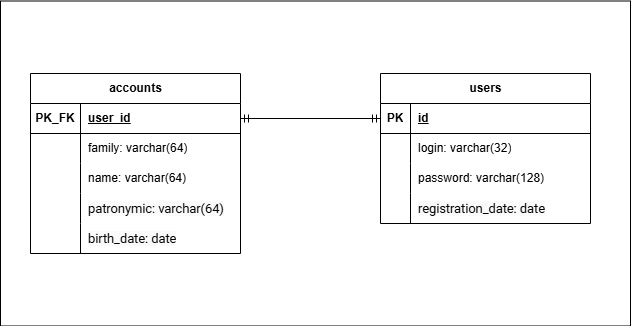

The diagram above was exported from draw.io. Its source (the exported page's mxGraphModel, read from the mxfile embedded in the PNG):
<mxGraphModel dx="1420" dy="760" grid="1" gridSize="10" guides="1" tooltips="1" connect="1" arrows="1" fold="1" page="1" pageScale="1" pageWidth="3300" pageHeight="4681" math="0" shadow="0">
  <root>
    <mxCell id="0" />
    <mxCell id="1" parent="0" />
    <mxCell id="q6adjJCNdnZ3uhQ_TUWb-33" value="" style="rounded=0;whiteSpace=wrap;html=1;" parent="1" vertex="1">
      <mxGeometry x="400" y="247.5" width="630" height="325" as="geometry" />
    </mxCell>
    <mxCell id="q6adjJCNdnZ3uhQ_TUWb-1" value="accounts" style="shape=table;startSize=30;container=1;collapsible=1;childLayout=tableLayout;fixedRows=1;rowLines=0;fontStyle=1;align=center;resizeLast=1;html=1;" parent="1" vertex="1">
      <mxGeometry x="430" y="320" width="210" height="180" as="geometry" />
    </mxCell>
    <mxCell id="q6adjJCNdnZ3uhQ_TUWb-2" value="" style="shape=tableRow;horizontal=0;startSize=0;swimlaneHead=0;swimlaneBody=0;fillColor=none;collapsible=0;dropTarget=0;points=[[0,0.5],[1,0.5]];portConstraint=eastwest;top=0;left=0;right=0;bottom=1;" parent="q6adjJCNdnZ3uhQ_TUWb-1" vertex="1">
      <mxGeometry y="30" width="210" height="30" as="geometry" />
    </mxCell>
    <mxCell id="q6adjJCNdnZ3uhQ_TUWb-3" value="PK_FK" style="shape=partialRectangle;connectable=0;fillColor=none;top=0;left=0;bottom=0;right=0;fontStyle=1;overflow=hidden;whiteSpace=wrap;html=1;" parent="q6adjJCNdnZ3uhQ_TUWb-2" vertex="1">
      <mxGeometry width="50" height="30" as="geometry">
        <mxRectangle width="50" height="30" as="alternateBounds" />
      </mxGeometry>
    </mxCell>
    <mxCell id="q6adjJCNdnZ3uhQ_TUWb-4" value="user_id" style="shape=partialRectangle;connectable=0;fillColor=none;top=0;left=0;bottom=0;right=0;align=left;spacingLeft=6;fontStyle=5;overflow=hidden;whiteSpace=wrap;html=1;" parent="q6adjJCNdnZ3uhQ_TUWb-2" vertex="1">
      <mxGeometry x="50" width="160" height="30" as="geometry">
        <mxRectangle width="160" height="30" as="alternateBounds" />
      </mxGeometry>
    </mxCell>
    <mxCell id="q6adjJCNdnZ3uhQ_TUWb-5" value="" style="shape=tableRow;horizontal=0;startSize=0;swimlaneHead=0;swimlaneBody=0;fillColor=none;collapsible=0;dropTarget=0;points=[[0,0.5],[1,0.5]];portConstraint=eastwest;top=0;left=0;right=0;bottom=0;" parent="q6adjJCNdnZ3uhQ_TUWb-1" vertex="1">
      <mxGeometry y="60" width="210" height="30" as="geometry" />
    </mxCell>
    <mxCell id="q6adjJCNdnZ3uhQ_TUWb-6" value="" style="shape=partialRectangle;connectable=0;fillColor=none;top=0;left=0;bottom=0;right=0;editable=1;overflow=hidden;whiteSpace=wrap;html=1;" parent="q6adjJCNdnZ3uhQ_TUWb-5" vertex="1">
      <mxGeometry width="50" height="30" as="geometry">
        <mxRectangle width="50" height="30" as="alternateBounds" />
      </mxGeometry>
    </mxCell>
    <mxCell id="q6adjJCNdnZ3uhQ_TUWb-7" value="family: varchar(64)" style="shape=partialRectangle;connectable=0;fillColor=none;top=0;left=0;bottom=0;right=0;align=left;spacingLeft=6;overflow=hidden;whiteSpace=wrap;html=1;" parent="q6adjJCNdnZ3uhQ_TUWb-5" vertex="1">
      <mxGeometry x="50" width="160" height="30" as="geometry">
        <mxRectangle width="160" height="30" as="alternateBounds" />
      </mxGeometry>
    </mxCell>
    <mxCell id="q6adjJCNdnZ3uhQ_TUWb-8" value="" style="shape=tableRow;horizontal=0;startSize=0;swimlaneHead=0;swimlaneBody=0;fillColor=none;collapsible=0;dropTarget=0;points=[[0,0.5],[1,0.5]];portConstraint=eastwest;top=0;left=0;right=0;bottom=0;" parent="q6adjJCNdnZ3uhQ_TUWb-1" vertex="1">
      <mxGeometry y="90" width="210" height="30" as="geometry" />
    </mxCell>
    <mxCell id="q6adjJCNdnZ3uhQ_TUWb-9" value="" style="shape=partialRectangle;connectable=0;fillColor=none;top=0;left=0;bottom=0;right=0;editable=1;overflow=hidden;whiteSpace=wrap;html=1;" parent="q6adjJCNdnZ3uhQ_TUWb-8" vertex="1">
      <mxGeometry width="50" height="30" as="geometry">
        <mxRectangle width="50" height="30" as="alternateBounds" />
      </mxGeometry>
    </mxCell>
    <mxCell id="q6adjJCNdnZ3uhQ_TUWb-10" value="name: varchar(64)" style="shape=partialRectangle;connectable=0;fillColor=none;top=0;left=0;bottom=0;right=0;align=left;spacingLeft=6;overflow=hidden;whiteSpace=wrap;html=1;" parent="q6adjJCNdnZ3uhQ_TUWb-8" vertex="1">
      <mxGeometry x="50" width="160" height="30" as="geometry">
        <mxRectangle width="160" height="30" as="alternateBounds" />
      </mxGeometry>
    </mxCell>
    <mxCell id="q6adjJCNdnZ3uhQ_TUWb-11" value="" style="shape=tableRow;horizontal=0;startSize=0;swimlaneHead=0;swimlaneBody=0;fillColor=none;collapsible=0;dropTarget=0;points=[[0,0.5],[1,0.5]];portConstraint=eastwest;top=0;left=0;right=0;bottom=0;" parent="q6adjJCNdnZ3uhQ_TUWb-1" vertex="1">
      <mxGeometry y="120" width="210" height="30" as="geometry" />
    </mxCell>
    <mxCell id="q6adjJCNdnZ3uhQ_TUWb-12" value="" style="shape=partialRectangle;connectable=0;fillColor=none;top=0;left=0;bottom=0;right=0;editable=1;overflow=hidden;whiteSpace=wrap;html=1;" parent="q6adjJCNdnZ3uhQ_TUWb-11" vertex="1">
      <mxGeometry width="50" height="30" as="geometry">
        <mxRectangle width="50" height="30" as="alternateBounds" />
      </mxGeometry>
    </mxCell>
    <mxCell id="q6adjJCNdnZ3uhQ_TUWb-13" value="&lt;span style=&quot;font-family: -apple-system, BlinkMacSystemFont, Roboto, &amp;quot;Open Sans&amp;quot;, &amp;quot;Helvetica Neue&amp;quot;, &amp;quot;Noto Sans Armenian&amp;quot;, &amp;quot;Noto Sans Bengali&amp;quot;, &amp;quot;Noto Sans Cherokee&amp;quot;, &amp;quot;Noto Sans Devanagari&amp;quot;, &amp;quot;Noto Sans Ethiopic&amp;quot;, &amp;quot;Noto Sans Georgian&amp;quot;, &amp;quot;Noto Sans Hebrew&amp;quot;, &amp;quot;Noto Sans Kannada&amp;quot;, &amp;quot;Noto Sans Khmer&amp;quot;, &amp;quot;Noto Sans Lao&amp;quot;, &amp;quot;Noto Sans Osmanya&amp;quot;, &amp;quot;Noto Sans Tamil&amp;quot;, &amp;quot;Noto Sans Telugu&amp;quot;, &amp;quot;Noto Sans Thai&amp;quot;, sans-serif; font-size: 13px; letter-spacing: -0.091px; white-space-collapse: preserve; background-color: rgba(0, 16, 61, 0.02);&quot;&gt;patronymic: varchar(64)&lt;/span&gt;" style="shape=partialRectangle;connectable=0;fillColor=none;top=0;left=0;bottom=0;right=0;align=left;spacingLeft=6;overflow=hidden;whiteSpace=wrap;html=1;" parent="q6adjJCNdnZ3uhQ_TUWb-11" vertex="1">
      <mxGeometry x="50" width="160" height="30" as="geometry">
        <mxRectangle width="160" height="30" as="alternateBounds" />
      </mxGeometry>
    </mxCell>
    <mxCell id="q6adjJCNdnZ3uhQ_TUWb-28" style="shape=tableRow;horizontal=0;startSize=0;swimlaneHead=0;swimlaneBody=0;fillColor=none;collapsible=0;dropTarget=0;points=[[0,0.5],[1,0.5]];portConstraint=eastwest;top=0;left=0;right=0;bottom=0;" parent="q6adjJCNdnZ3uhQ_TUWb-1" vertex="1">
      <mxGeometry y="150" width="210" height="30" as="geometry" />
    </mxCell>
    <mxCell id="q6adjJCNdnZ3uhQ_TUWb-29" style="shape=partialRectangle;connectable=0;fillColor=none;top=0;left=0;bottom=0;right=0;editable=1;overflow=hidden;whiteSpace=wrap;html=1;" parent="q6adjJCNdnZ3uhQ_TUWb-28" vertex="1">
      <mxGeometry width="50" height="30" as="geometry">
        <mxRectangle width="50" height="30" as="alternateBounds" />
      </mxGeometry>
    </mxCell>
    <mxCell id="q6adjJCNdnZ3uhQ_TUWb-30" value="&lt;span style=&quot;font-family: -apple-system, BlinkMacSystemFont, Roboto, &amp;quot;Open Sans&amp;quot;, &amp;quot;Helvetica Neue&amp;quot;, &amp;quot;Noto Sans Armenian&amp;quot;, &amp;quot;Noto Sans Bengali&amp;quot;, &amp;quot;Noto Sans Cherokee&amp;quot;, &amp;quot;Noto Sans Devanagari&amp;quot;, &amp;quot;Noto Sans Ethiopic&amp;quot;, &amp;quot;Noto Sans Georgian&amp;quot;, &amp;quot;Noto Sans Hebrew&amp;quot;, &amp;quot;Noto Sans Kannada&amp;quot;, &amp;quot;Noto Sans Khmer&amp;quot;, &amp;quot;Noto Sans Lao&amp;quot;, &amp;quot;Noto Sans Osmanya&amp;quot;, &amp;quot;Noto Sans Tamil&amp;quot;, &amp;quot;Noto Sans Telugu&amp;quot;, &amp;quot;Noto Sans Thai&amp;quot;, sans-serif; font-size: 13px; letter-spacing: -0.091px; white-space-collapse: preserve; background-color: rgba(0, 16, 61, 0.02);&quot;&gt;birth_date: date&lt;/span&gt;" style="shape=partialRectangle;connectable=0;fillColor=none;top=0;left=0;bottom=0;right=0;align=left;spacingLeft=6;overflow=hidden;whiteSpace=wrap;html=1;" parent="q6adjJCNdnZ3uhQ_TUWb-28" vertex="1">
      <mxGeometry x="50" width="160" height="30" as="geometry">
        <mxRectangle width="160" height="30" as="alternateBounds" />
      </mxGeometry>
    </mxCell>
    <mxCell id="q6adjJCNdnZ3uhQ_TUWb-14" value="users" style="shape=table;startSize=30;container=1;collapsible=1;childLayout=tableLayout;fixedRows=1;rowLines=0;fontStyle=1;align=center;resizeLast=1;html=1;" parent="1" vertex="1">
      <mxGeometry x="780" y="320" width="210" height="150" as="geometry" />
    </mxCell>
    <mxCell id="q6adjJCNdnZ3uhQ_TUWb-15" value="" style="shape=tableRow;horizontal=0;startSize=0;swimlaneHead=0;swimlaneBody=0;fillColor=none;collapsible=0;dropTarget=0;points=[[0,0.5],[1,0.5]];portConstraint=eastwest;top=0;left=0;right=0;bottom=1;" parent="q6adjJCNdnZ3uhQ_TUWb-14" vertex="1">
      <mxGeometry y="30" width="210" height="30" as="geometry" />
    </mxCell>
    <mxCell id="q6adjJCNdnZ3uhQ_TUWb-16" value="PK" style="shape=partialRectangle;connectable=0;fillColor=none;top=0;left=0;bottom=0;right=0;fontStyle=1;overflow=hidden;whiteSpace=wrap;html=1;" parent="q6adjJCNdnZ3uhQ_TUWb-15" vertex="1">
      <mxGeometry width="30" height="30" as="geometry">
        <mxRectangle width="30" height="30" as="alternateBounds" />
      </mxGeometry>
    </mxCell>
    <mxCell id="q6adjJCNdnZ3uhQ_TUWb-17" value="id" style="shape=partialRectangle;connectable=0;fillColor=none;top=0;left=0;bottom=0;right=0;align=left;spacingLeft=6;fontStyle=5;overflow=hidden;whiteSpace=wrap;html=1;" parent="q6adjJCNdnZ3uhQ_TUWb-15" vertex="1">
      <mxGeometry x="30" width="180" height="30" as="geometry">
        <mxRectangle width="180" height="30" as="alternateBounds" />
      </mxGeometry>
    </mxCell>
    <mxCell id="q6adjJCNdnZ3uhQ_TUWb-18" value="" style="shape=tableRow;horizontal=0;startSize=0;swimlaneHead=0;swimlaneBody=0;fillColor=none;collapsible=0;dropTarget=0;points=[[0,0.5],[1,0.5]];portConstraint=eastwest;top=0;left=0;right=0;bottom=0;" parent="q6adjJCNdnZ3uhQ_TUWb-14" vertex="1">
      <mxGeometry y="60" width="210" height="30" as="geometry" />
    </mxCell>
    <mxCell id="q6adjJCNdnZ3uhQ_TUWb-19" value="" style="shape=partialRectangle;connectable=0;fillColor=none;top=0;left=0;bottom=0;right=0;editable=1;overflow=hidden;whiteSpace=wrap;html=1;" parent="q6adjJCNdnZ3uhQ_TUWb-18" vertex="1">
      <mxGeometry width="30" height="30" as="geometry">
        <mxRectangle width="30" height="30" as="alternateBounds" />
      </mxGeometry>
    </mxCell>
    <mxCell id="q6adjJCNdnZ3uhQ_TUWb-20" value="login: varchar(32)" style="shape=partialRectangle;connectable=0;fillColor=none;top=0;left=0;bottom=0;right=0;align=left;spacingLeft=6;overflow=hidden;whiteSpace=wrap;html=1;" parent="q6adjJCNdnZ3uhQ_TUWb-18" vertex="1">
      <mxGeometry x="30" width="180" height="30" as="geometry">
        <mxRectangle width="180" height="30" as="alternateBounds" />
      </mxGeometry>
    </mxCell>
    <mxCell id="q6adjJCNdnZ3uhQ_TUWb-21" value="" style="shape=tableRow;horizontal=0;startSize=0;swimlaneHead=0;swimlaneBody=0;fillColor=none;collapsible=0;dropTarget=0;points=[[0,0.5],[1,0.5]];portConstraint=eastwest;top=0;left=0;right=0;bottom=0;" parent="q6adjJCNdnZ3uhQ_TUWb-14" vertex="1">
      <mxGeometry y="90" width="210" height="30" as="geometry" />
    </mxCell>
    <mxCell id="q6adjJCNdnZ3uhQ_TUWb-22" value="" style="shape=partialRectangle;connectable=0;fillColor=none;top=0;left=0;bottom=0;right=0;editable=1;overflow=hidden;whiteSpace=wrap;html=1;" parent="q6adjJCNdnZ3uhQ_TUWb-21" vertex="1">
      <mxGeometry width="30" height="30" as="geometry">
        <mxRectangle width="30" height="30" as="alternateBounds" />
      </mxGeometry>
    </mxCell>
    <mxCell id="q6adjJCNdnZ3uhQ_TUWb-23" value="password: varchar(128)" style="shape=partialRectangle;connectable=0;fillColor=none;top=0;left=0;bottom=0;right=0;align=left;spacingLeft=6;overflow=hidden;whiteSpace=wrap;html=1;" parent="q6adjJCNdnZ3uhQ_TUWb-21" vertex="1">
      <mxGeometry x="30" width="180" height="30" as="geometry">
        <mxRectangle width="180" height="30" as="alternateBounds" />
      </mxGeometry>
    </mxCell>
    <mxCell id="q6adjJCNdnZ3uhQ_TUWb-24" value="" style="shape=tableRow;horizontal=0;startSize=0;swimlaneHead=0;swimlaneBody=0;fillColor=none;collapsible=0;dropTarget=0;points=[[0,0.5],[1,0.5]];portConstraint=eastwest;top=0;left=0;right=0;bottom=0;" parent="q6adjJCNdnZ3uhQ_TUWb-14" vertex="1">
      <mxGeometry y="120" width="210" height="30" as="geometry" />
    </mxCell>
    <mxCell id="q6adjJCNdnZ3uhQ_TUWb-25" value="" style="shape=partialRectangle;connectable=0;fillColor=none;top=0;left=0;bottom=0;right=0;editable=1;overflow=hidden;whiteSpace=wrap;html=1;" parent="q6adjJCNdnZ3uhQ_TUWb-24" vertex="1">
      <mxGeometry width="30" height="30" as="geometry">
        <mxRectangle width="30" height="30" as="alternateBounds" />
      </mxGeometry>
    </mxCell>
    <mxCell id="q6adjJCNdnZ3uhQ_TUWb-26" value="&lt;span style=&quot;font-family: -apple-system, BlinkMacSystemFont, Roboto, &amp;quot;Open Sans&amp;quot;, &amp;quot;Helvetica Neue&amp;quot;, &amp;quot;Noto Sans Armenian&amp;quot;, &amp;quot;Noto Sans Bengali&amp;quot;, &amp;quot;Noto Sans Cherokee&amp;quot;, &amp;quot;Noto Sans Devanagari&amp;quot;, &amp;quot;Noto Sans Ethiopic&amp;quot;, &amp;quot;Noto Sans Georgian&amp;quot;, &amp;quot;Noto Sans Hebrew&amp;quot;, &amp;quot;Noto Sans Kannada&amp;quot;, &amp;quot;Noto Sans Khmer&amp;quot;, &amp;quot;Noto Sans Lao&amp;quot;, &amp;quot;Noto Sans Osmanya&amp;quot;, &amp;quot;Noto Sans Tamil&amp;quot;, &amp;quot;Noto Sans Telugu&amp;quot;, &amp;quot;Noto Sans Thai&amp;quot;, sans-serif; font-size: 13px; letter-spacing: -0.091px; white-space-collapse: preserve; background-color: rgba(0, 16, 61, 0.02);&quot;&gt;registration_date: date&lt;/span&gt;" style="shape=partialRectangle;connectable=0;fillColor=none;top=0;left=0;bottom=0;right=0;align=left;spacingLeft=6;overflow=hidden;whiteSpace=wrap;html=1;" parent="q6adjJCNdnZ3uhQ_TUWb-24" vertex="1">
      <mxGeometry x="30" width="180" height="30" as="geometry">
        <mxRectangle width="180" height="30" as="alternateBounds" />
      </mxGeometry>
    </mxCell>
    <mxCell id="q6adjJCNdnZ3uhQ_TUWb-27" value="" style="edgeStyle=orthogonalEdgeStyle;fontSize=12;html=1;endArrow=ERmandOne;startArrow=ERmandOne;rounded=0;exitX=1;exitY=0.5;exitDx=0;exitDy=0;entryX=0;entryY=0.5;entryDx=0;entryDy=0;" parent="1" source="q6adjJCNdnZ3uhQ_TUWb-2" target="q6adjJCNdnZ3uhQ_TUWb-15" edge="1">
      <mxGeometry width="100" height="100" relative="1" as="geometry">
        <mxPoint x="710" y="540" as="sourcePoint" />
        <mxPoint x="810" y="440" as="targetPoint" />
      </mxGeometry>
    </mxCell>
  </root>
</mxGraphModel>